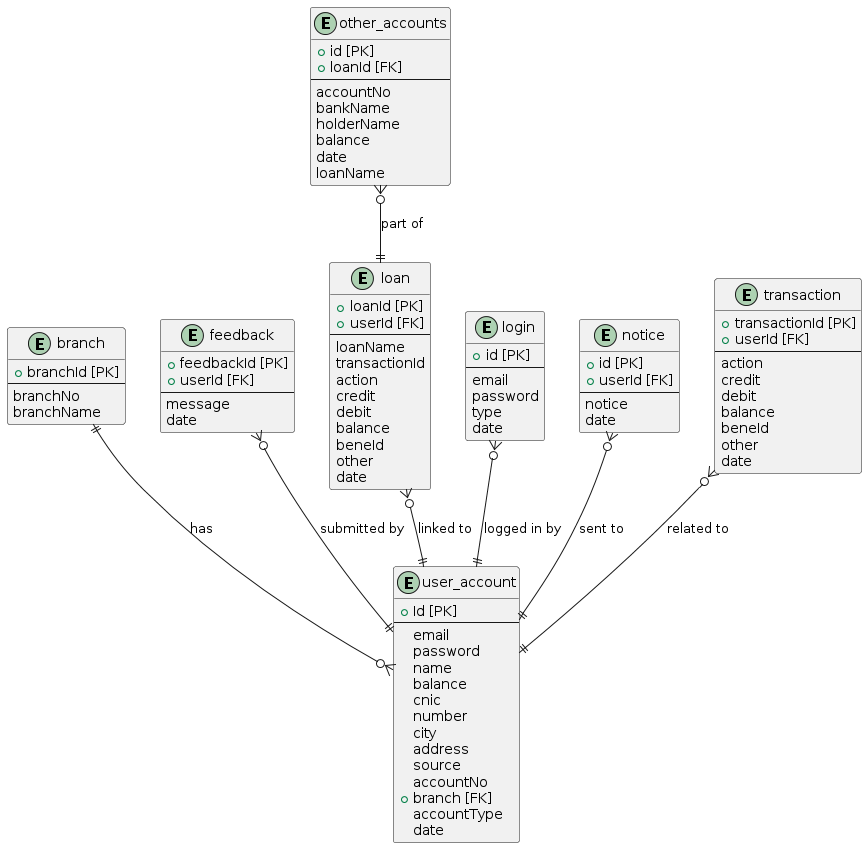

The diagram above was rendered by PlantUML. Its source (embedded in the PNG):
@startuml
entity branch {
  + branchId [PK]
  --
  branchNo
  branchName
}

entity feedback {
  + feedbackId [PK]
  + userId [FK]
  --
  message
  date
}

entity loan {
  + loanId [PK]
  + userId [FK]
  --
  loanName
  transactionId
  action
  credit
  debit
  balance
  beneId
  other
  date
}

entity login {
  + id [PK]
  --
  email
  password
  type
  date
}

entity notice {
  + id [PK]
  + userId [FK]
  --
  notice
  date
}

entity other_accounts {
  + id [PK]
  + loanId [FK]
  --
  accountNo
  bankName
  holderName
  balance
  date
  loanName
}

entity transaction {
  + transactionId [PK]
  + userId [FK]
  --
  action
  credit
  debit
  balance
  beneId
  other
  date
}

entity user_account {
  + Id [PK]
  --
  email
  password
  name
  balance
  cnic
  number
  city
  address
  source
  accountNo
  + branch [FK]
  accountType
  date
}

branch ||--o{ user_account : has
feedback }o--|| user_account : submitted by
loan }o--|| user_account : linked to
login }o--|| user_account : logged in by
notice }o--|| user_account : sent to
other_accounts }o--|| loan : part of
transaction }o--|| user_account : related to
@enduml